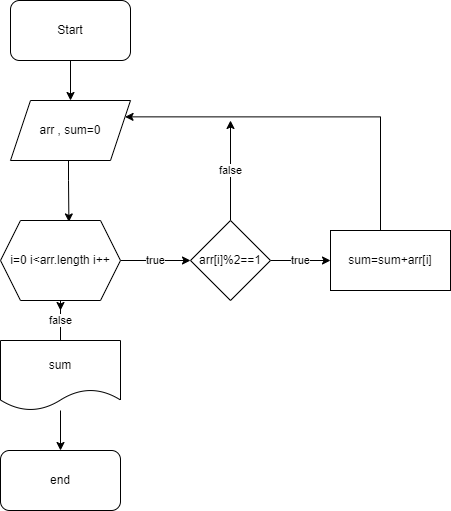

The diagram above was exported from draw.io. Its source (the exported page's mxGraphModel, read from the mxfile embedded in the PNG):
<mxGraphModel dx="1038" dy="521" grid="1" gridSize="10" guides="1" tooltips="1" connect="1" arrows="1" fold="1" page="1" pageScale="1" pageWidth="827" pageHeight="1169" math="0" shadow="0">
  <root>
    <mxCell id="0" />
    <mxCell id="1" parent="0" />
    <mxCell id="PWNmulOkzcpqiY-BxCta-13" style="edgeStyle=orthogonalEdgeStyle;rounded=0;orthogonalLoop=1;jettySize=auto;html=1;entryX=0.5;entryY=0;entryDx=0;entryDy=0;" edge="1" parent="1" source="PWNmulOkzcpqiY-BxCta-1" target="PWNmulOkzcpqiY-BxCta-2">
      <mxGeometry relative="1" as="geometry" />
    </mxCell>
    <mxCell id="PWNmulOkzcpqiY-BxCta-1" value="Start" style="rounded=1;whiteSpace=wrap;html=1;" vertex="1" parent="1">
      <mxGeometry x="310" y="20" width="120" height="60" as="geometry" />
    </mxCell>
    <mxCell id="PWNmulOkzcpqiY-BxCta-12" style="edgeStyle=orthogonalEdgeStyle;rounded=0;orthogonalLoop=1;jettySize=auto;html=1;entryX=0.57;entryY=0.018;entryDx=0;entryDy=0;entryPerimeter=0;" edge="1" parent="1" source="PWNmulOkzcpqiY-BxCta-2" target="PWNmulOkzcpqiY-BxCta-4">
      <mxGeometry relative="1" as="geometry">
        <Array as="points">
          <mxPoint x="368" y="200" />
          <mxPoint x="368" y="200" />
        </Array>
      </mxGeometry>
    </mxCell>
    <mxCell id="PWNmulOkzcpqiY-BxCta-2" value="arr , sum=0" style="shape=parallelogram;perimeter=parallelogramPerimeter;whiteSpace=wrap;html=1;fixedSize=1;" vertex="1" parent="1">
      <mxGeometry x="310" y="120" width="120" height="60" as="geometry" />
    </mxCell>
    <mxCell id="PWNmulOkzcpqiY-BxCta-11" value="true" style="edgeStyle=orthogonalEdgeStyle;rounded=0;orthogonalLoop=1;jettySize=auto;html=1;entryX=0;entryY=0.5;entryDx=0;entryDy=0;" edge="1" parent="1" source="PWNmulOkzcpqiY-BxCta-4" target="PWNmulOkzcpqiY-BxCta-5">
      <mxGeometry relative="1" as="geometry" />
    </mxCell>
    <mxCell id="PWNmulOkzcpqiY-BxCta-15" style="edgeStyle=orthogonalEdgeStyle;rounded=0;orthogonalLoop=1;jettySize=auto;html=1;" edge="1" parent="1" source="PWNmulOkzcpqiY-BxCta-4">
      <mxGeometry relative="1" as="geometry">
        <mxPoint x="360" y="330" as="targetPoint" />
      </mxGeometry>
    </mxCell>
    <mxCell id="PWNmulOkzcpqiY-BxCta-4" value="i=0 i&amp;lt;arr.length i++" style="shape=hexagon;perimeter=hexagonPerimeter2;whiteSpace=wrap;html=1;fixedSize=1;" vertex="1" parent="1">
      <mxGeometry x="300" y="240" width="120" height="80" as="geometry" />
    </mxCell>
    <mxCell id="PWNmulOkzcpqiY-BxCta-8" value="true" style="edgeStyle=orthogonalEdgeStyle;rounded=0;orthogonalLoop=1;jettySize=auto;html=1;entryX=0;entryY=0.5;entryDx=0;entryDy=0;" edge="1" parent="1" source="PWNmulOkzcpqiY-BxCta-5" target="PWNmulOkzcpqiY-BxCta-6">
      <mxGeometry relative="1" as="geometry" />
    </mxCell>
    <mxCell id="PWNmulOkzcpqiY-BxCta-10" value="false" style="edgeStyle=orthogonalEdgeStyle;rounded=0;orthogonalLoop=1;jettySize=auto;html=1;" edge="1" parent="1" source="PWNmulOkzcpqiY-BxCta-5">
      <mxGeometry relative="1" as="geometry">
        <mxPoint x="530" y="140" as="targetPoint" />
      </mxGeometry>
    </mxCell>
    <mxCell id="PWNmulOkzcpqiY-BxCta-5" value="arr[i]%2==1" style="rhombus;whiteSpace=wrap;html=1;" vertex="1" parent="1">
      <mxGeometry x="490" y="240" width="80" height="80" as="geometry" />
    </mxCell>
    <mxCell id="PWNmulOkzcpqiY-BxCta-7" style="edgeStyle=orthogonalEdgeStyle;rounded=0;orthogonalLoop=1;jettySize=auto;html=1;entryX=1;entryY=0.25;entryDx=0;entryDy=0;" edge="1" parent="1" source="PWNmulOkzcpqiY-BxCta-6" target="PWNmulOkzcpqiY-BxCta-2">
      <mxGeometry relative="1" as="geometry">
        <Array as="points">
          <mxPoint x="680" y="136" />
        </Array>
      </mxGeometry>
    </mxCell>
    <mxCell id="PWNmulOkzcpqiY-BxCta-6" value="sum=sum+arr[i]" style="rounded=0;whiteSpace=wrap;html=1;" vertex="1" parent="1">
      <mxGeometry x="630" y="250" width="120" height="60" as="geometry" />
    </mxCell>
    <mxCell id="PWNmulOkzcpqiY-BxCta-16" value="end" style="rounded=1;whiteSpace=wrap;html=1;" vertex="1" parent="1">
      <mxGeometry x="300" y="470" width="120" height="60" as="geometry" />
    </mxCell>
    <mxCell id="PWNmulOkzcpqiY-BxCta-21" value="" style="edgeStyle=orthogonalEdgeStyle;rounded=0;orthogonalLoop=1;jettySize=auto;html=1;" edge="1" parent="1" source="PWNmulOkzcpqiY-BxCta-19" target="PWNmulOkzcpqiY-BxCta-16">
      <mxGeometry relative="1" as="geometry" />
    </mxCell>
    <mxCell id="PWNmulOkzcpqiY-BxCta-19" value="sum" style="shape=document;whiteSpace=wrap;html=1;boundedLbl=1;" vertex="1" parent="1">
      <mxGeometry x="300" y="360" width="120" height="70" as="geometry" />
    </mxCell>
    <mxCell id="PWNmulOkzcpqiY-BxCta-20" value="false" style="edgeStyle=orthogonalEdgeStyle;rounded=0;orthogonalLoop=1;jettySize=auto;html=1;entryX=0.5;entryY=0;entryDx=0;entryDy=0;endArrow=none;" edge="1" parent="1" source="PWNmulOkzcpqiY-BxCta-4" target="PWNmulOkzcpqiY-BxCta-19">
      <mxGeometry relative="1" as="geometry">
        <mxPoint x="360" y="320" as="sourcePoint" />
        <mxPoint x="354" y="610" as="targetPoint" />
      </mxGeometry>
    </mxCell>
  </root>
</mxGraphModel>